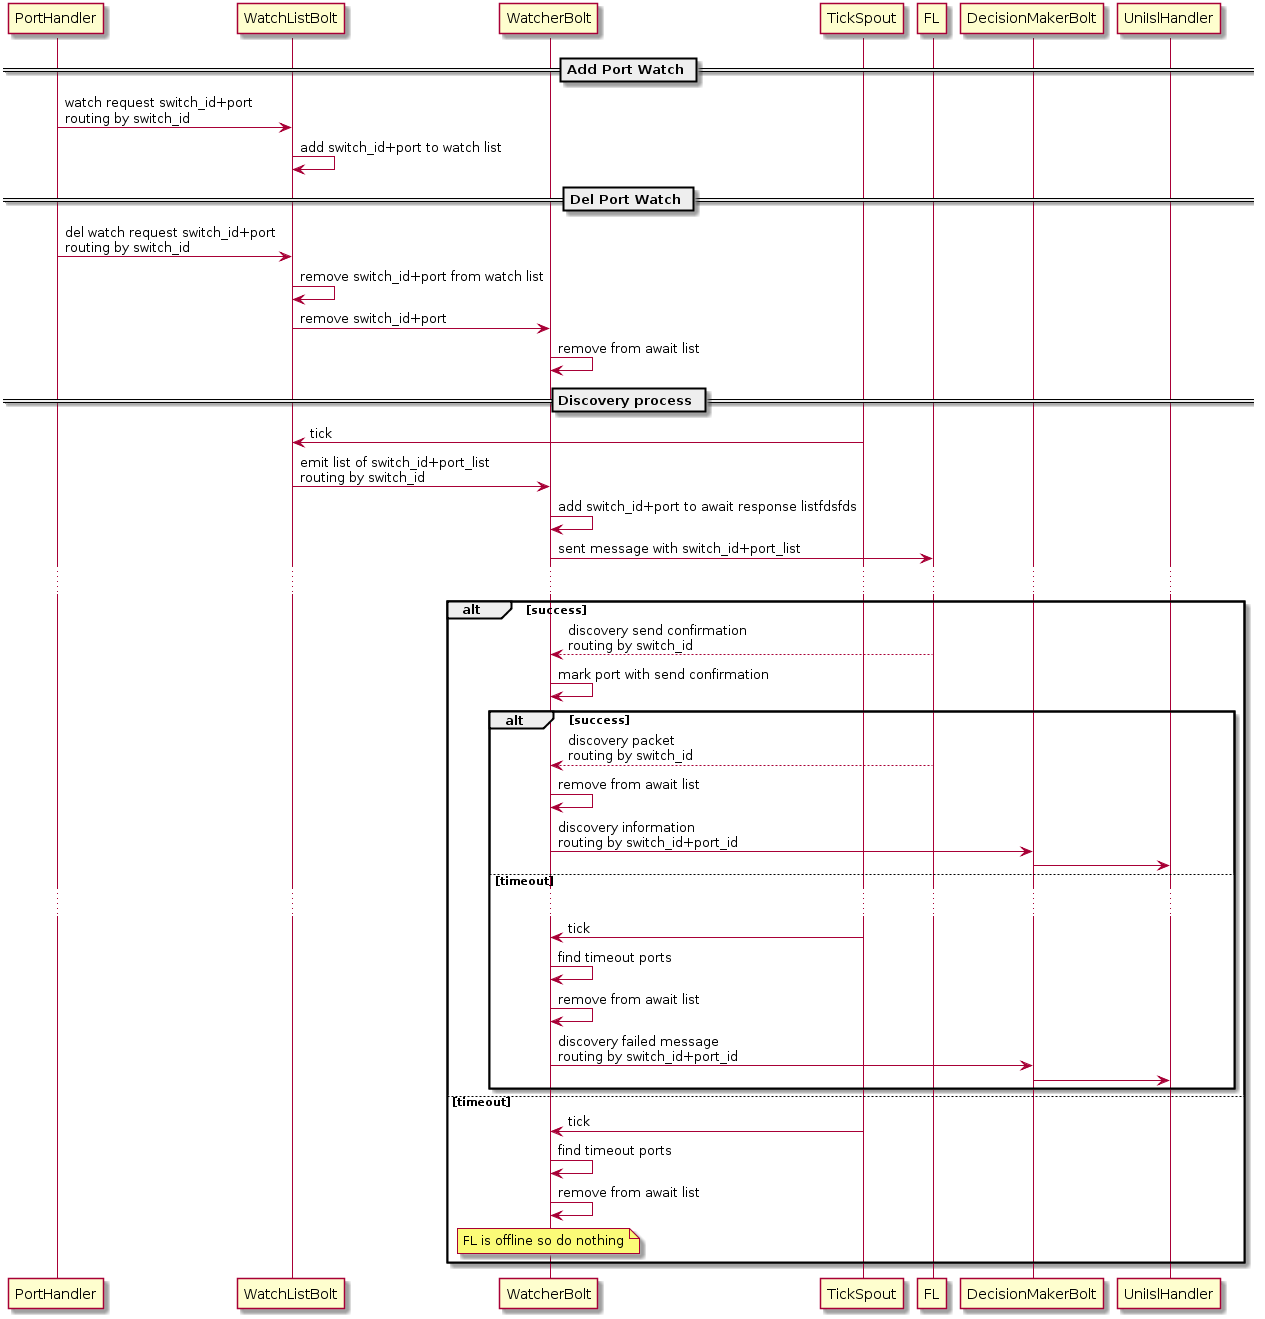

The diagram above was rendered by PlantUML. Its source (embedded in the PNG):
@startuml

== Add Port Watch ==
PortHandler -> WatchListBolt: watch request switch_id+port\nrouting by switch_id
WatchListBolt -> WatchListBolt: add switch_id+port to watch list

== Del Port Watch ==
PortHandler -> WatchListBolt: del watch request switch_id+port\nrouting by switch_id
WatchListBolt -> WatchListBolt: remove switch_id+port from watch list
WatchListBolt -> WatcherBolt: remove switch_id+port
WatcherBolt -> WatcherBolt: remove from await list


== Discovery process ==
TickSpout -> WatchListBolt: tick
WatchListBolt -> WatcherBolt: emit list of switch_id+port_list\nrouting by switch_id

WatcherBolt -> WatcherBolt: add switch_id+port to await response listfdsfds
WatcherBolt -> FL: sent message with switch_id+port_list
...
alt success
FL --> WatcherBolt: discovery send confirmation\nrouting by switch_id
WatcherBolt -> WatcherBolt: mark port with send confirmation
    alt success
    FL --> WatcherBolt: discovery packet\nrouting by switch_id
    WatcherBolt -> WatcherBolt: remove from await list
    WatcherBolt -> DecisionMakerBolt: discovery information\nrouting by switch_id+port_id
    DecisionMakerBolt -> UniIslHandler
    else timeout
    ...
    TickSpout -> WatcherBolt: tick
    WatcherBolt -> WatcherBolt: find timeout ports
    WatcherBolt -> WatcherBolt: remove from await list
    WatcherBolt -> DecisionMakerBolt: discovery failed message\nrouting by switch_id+port_id
    DecisionMakerBolt -> UniIslHandler
end
else timeout
TickSpout -> WatcherBolt: tick
WatcherBolt -> WatcherBolt: find timeout ports
WatcherBolt -> WatcherBolt: remove from await list
note over WatcherBolt
	FL is offline so do nothing
end note

end


@enduml